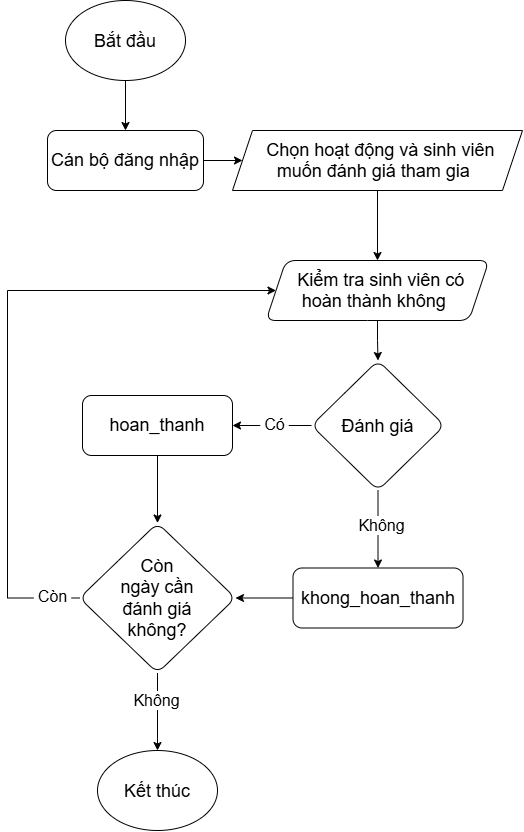

The diagram above was exported from draw.io. Its source (the exported page's mxGraphModel, read from the mxfile embedded in the PNG):
<mxGraphModel dx="2408" dy="690" grid="1" gridSize="10" guides="1" tooltips="1" connect="1" arrows="1" fold="1" page="1" pageScale="1" pageWidth="827" pageHeight="1169" math="0" shadow="0">
  <root>
    <mxCell id="0" />
    <mxCell id="1" parent="0" />
    <mxCell id="67FM_VwG8B1D8XVFT6Ey-5" edge="1" parent="1" source="67FM_VwG8B1D8XVFT6Ey-1" style="edgeStyle=orthogonalEdgeStyle;rounded=0;orthogonalLoop=1;jettySize=auto;html=1;defaultLabelBackgroundColor=page;labelPadding=0 4;" target="67FM_VwG8B1D8XVFT6Ey-4" value="">
      <mxGeometry relative="1" as="geometry" />
    </mxCell>
    <mxCell id="67FM_VwG8B1D8XVFT6Ey-1" parent="1" style="ellipse;whiteSpace=wrap;html=1;shapeInside=1;" value="&lt;font style=&quot;font-size: 18px;&quot;&gt;Bắt đầu&lt;/font&gt;" vertex="1">
      <mxGeometry height="80" width="120" x="-602" y="110" as="geometry" />
    </mxCell>
    <mxCell id="67FM_VwG8B1D8XVFT6Ey-7" edge="1" parent="1" source="67FM_VwG8B1D8XVFT6Ey-4" style="edgeStyle=orthogonalEdgeStyle;rounded=0;orthogonalLoop=1;jettySize=auto;html=1;defaultLabelBackgroundColor=page;labelPadding=0 4;" target="67FM_VwG8B1D8XVFT6Ey-6">
      <mxGeometry relative="1" as="geometry" />
    </mxCell>
    <mxCell id="67FM_VwG8B1D8XVFT6Ey-4" parent="1" style="rounded=1;whiteSpace=wrap;html=1;" value="&lt;font style=&quot;font-size: 18px;&quot;&gt;Cán bộ đăng nhập&lt;/font&gt;" vertex="1">
      <mxGeometry height="60" width="156" x="-620" y="240" as="geometry" />
    </mxCell>
    <mxCell id="4uB4UfLnJZZoDYf09n8q-1" edge="1" parent="1" source="67FM_VwG8B1D8XVFT6Ey-6" style="edgeStyle=orthogonalEdgeStyle;rounded=0;orthogonalLoop=1;jettySize=auto;html=1;defaultLabelBackgroundColor=page;labelPadding=0 4;" target="67FM_VwG8B1D8XVFT6Ey-11">
      <mxGeometry relative="1" as="geometry" />
    </mxCell>
    <mxCell id="67FM_VwG8B1D8XVFT6Ey-6" parent="1" style="shape=parallelogram;perimeter=parallelogramPerimeter;whiteSpace=wrap;html=1;shapeInside=1;fixedSize=1;" value="&lt;font style=&quot;font-size: 18px;&quot;&gt;Chọn hoạt động và sinh viên muốn đánh giá tham gia&lt;/font&gt;" vertex="1">
      <mxGeometry height="60" width="290" x="-435" y="240" as="geometry" />
    </mxCell>
    <mxCell id="67FM_VwG8B1D8XVFT6Ey-14" edge="1" parent="1" source="67FM_VwG8B1D8XVFT6Ey-11" style="edgeStyle=orthogonalEdgeStyle;rounded=0;orthogonalLoop=1;jettySize=auto;html=1;defaultLabelBackgroundColor=page;labelPadding=0 4;" target="67FM_VwG8B1D8XVFT6Ey-13" value="">
      <mxGeometry relative="1" as="geometry" />
    </mxCell>
    <mxCell id="67FM_VwG8B1D8XVFT6Ey-11" parent="1" style="shape=parallelogram;perimeter=parallelogramPerimeter;whiteSpace=wrap;html=1;shapeInside=1;fixedSize=1;rounded=1;" value="&lt;font style=&quot;font-size: 18px;&quot;&gt;Kiểm tra sinh viên có hoàn thành không&lt;/font&gt;" vertex="1">
      <mxGeometry height="60" width="223" x="-401.5" y="370" as="geometry" />
    </mxCell>
    <mxCell id="67FM_VwG8B1D8XVFT6Ey-16" edge="1" parent="1" source="67FM_VwG8B1D8XVFT6Ey-13" style="edgeStyle=orthogonalEdgeStyle;rounded=0;orthogonalLoop=1;jettySize=auto;html=1;defaultLabelBackgroundColor=page;labelPadding=0 4;fontSize=16;" target="67FM_VwG8B1D8XVFT6Ey-15" value="">
      <mxGeometry relative="1" as="geometry" />
    </mxCell>
    <mxCell id="67FM_VwG8B1D8XVFT6Ey-26" connectable="0" parent="67FM_VwG8B1D8XVFT6Ey-16" style="edgeLabel;html=1;align=center;verticalAlign=middle;resizable=0;points=[];inheritText=1;fontSize=16;defaultLabelBackgroundColor=page;labelPadding=0 4;" value="Có" vertex="1">
      <mxGeometry relative="1" x="-0.0396" y="-2" as="geometry">
        <mxPoint as="offset" />
      </mxGeometry>
    </mxCell>
    <mxCell id="67FM_VwG8B1D8XVFT6Ey-18" edge="1" parent="1" source="67FM_VwG8B1D8XVFT6Ey-13" style="edgeStyle=orthogonalEdgeStyle;rounded=0;orthogonalLoop=1;jettySize=auto;html=1;defaultLabelBackgroundColor=page;labelPadding=0 4;fontSize=16;" target="67FM_VwG8B1D8XVFT6Ey-17" value="">
      <mxGeometry relative="1" as="geometry" />
    </mxCell>
    <mxCell id="67FM_VwG8B1D8XVFT6Ey-27" connectable="0" parent="67FM_VwG8B1D8XVFT6Ey-18" style="edgeLabel;html=1;align=center;verticalAlign=middle;resizable=0;points=[];inheritText=1;fontSize=16;defaultLabelBackgroundColor=page;labelPadding=0 4;" value="Không" vertex="1">
      <mxGeometry relative="1" x="-0.1261" y="3" as="geometry">
        <mxPoint as="offset" />
      </mxGeometry>
    </mxCell>
    <mxCell id="67FM_VwG8B1D8XVFT6Ey-13" parent="1" style="rhombus;whiteSpace=wrap;html=1;shapeInside=1;rounded=1;" value="&lt;font style=&quot;font-size: 18px;&quot;&gt;Đánh giá&lt;/font&gt;" vertex="1">
      <mxGeometry height="130" width="133" x="-356" y="470" as="geometry" />
    </mxCell>
    <mxCell id="4uB4UfLnJZZoDYf09n8q-3" edge="1" parent="1" source="67FM_VwG8B1D8XVFT6Ey-15" style="edgeStyle=orthogonalEdgeStyle;rounded=0;orthogonalLoop=1;jettySize=auto;html=1;defaultLabelBackgroundColor=page;labelPadding=0 4;" target="67FM_VwG8B1D8XVFT6Ey-19">
      <mxGeometry relative="1" as="geometry" />
    </mxCell>
    <mxCell id="67FM_VwG8B1D8XVFT6Ey-15" parent="1" style="rounded=1;whiteSpace=wrap;html=1;" value="&lt;font style=&quot;font-size: 18px;&quot;&gt;hoan_thanh&lt;/font&gt;" vertex="1">
      <mxGeometry height="60" width="150" x="-585" y="505" as="geometry" />
    </mxCell>
    <mxCell id="4uB4UfLnJZZoDYf09n8q-8" edge="1" parent="1" source="67FM_VwG8B1D8XVFT6Ey-17" style="edgeStyle=orthogonalEdgeStyle;rounded=0;orthogonalLoop=1;jettySize=auto;html=1;defaultLabelBackgroundColor=page;labelPadding=0 4;" target="67FM_VwG8B1D8XVFT6Ey-19">
      <mxGeometry relative="1" as="geometry" />
    </mxCell>
    <mxCell id="67FM_VwG8B1D8XVFT6Ey-17" parent="1" style="rounded=1;whiteSpace=wrap;html=1;" value="&lt;font style=&quot;font-size: 18px;&quot;&gt;khong_hoan_thanh&lt;/font&gt;" vertex="1">
      <mxGeometry height="60" width="170" x="-374.5" y="677.5" as="geometry" />
    </mxCell>
    <mxCell id="4uB4UfLnJZZoDYf09n8q-9" edge="1" parent="1" source="67FM_VwG8B1D8XVFT6Ey-19" style="edgeStyle=orthogonalEdgeStyle;rounded=0;orthogonalLoop=1;jettySize=auto;html=1;defaultLabelBackgroundColor=page;labelPadding=0 4;fontSize=16;" target="67FM_VwG8B1D8XVFT6Ey-11">
      <mxGeometry relative="1" as="geometry">
        <Array as="points">
          <mxPoint x="-660" y="707.5" />
          <mxPoint x="-660" y="400" />
        </Array>
      </mxGeometry>
    </mxCell>
    <mxCell id="4uB4UfLnJZZoDYf09n8q-12" connectable="0" parent="4uB4UfLnJZZoDYf09n8q-9" style="edgeLabel;html=1;align=center;verticalAlign=middle;resizable=0;points=[];inheritText=1;fontSize=16;defaultLabelBackgroundColor=page;labelPadding=0 4;" value="Còn" vertex="1">
      <mxGeometry relative="1" x="-0.9127" y="-2" as="geometry">
        <mxPoint as="offset" />
      </mxGeometry>
    </mxCell>
    <mxCell id="4uB4UfLnJZZoDYf09n8q-10" edge="1" parent="1" source="67FM_VwG8B1D8XVFT6Ey-19" style="edgeStyle=orthogonalEdgeStyle;rounded=0;orthogonalLoop=1;jettySize=auto;html=1;defaultLabelBackgroundColor=page;labelPadding=0 4;fontSize=16;" target="67FM_VwG8B1D8XVFT6Ey-23">
      <mxGeometry relative="1" as="geometry" />
    </mxCell>
    <mxCell id="4uB4UfLnJZZoDYf09n8q-13" connectable="0" parent="4uB4UfLnJZZoDYf09n8q-10" style="edgeLabel;html=1;align=center;verticalAlign=middle;resizable=0;points=[];inheritText=1;fontSize=16;defaultLabelBackgroundColor=page;labelPadding=0 4;" value="Không" vertex="1">
      <mxGeometry relative="1" x="-0.2903" y="-2" as="geometry">
        <mxPoint y="-1" as="offset" />
      </mxGeometry>
    </mxCell>
    <mxCell id="67FM_VwG8B1D8XVFT6Ey-19" parent="1" style="rhombus;whiteSpace=wrap;html=1;shapeInside=1;rounded=1;" value="&lt;font style=&quot;font-size: 18px;&quot;&gt;Còn ngày cần đánh giá không?&lt;/font&gt;" vertex="1">
      <mxGeometry height="150" width="156" x="-588" y="632.5" as="geometry" />
    </mxCell>
    <mxCell id="67FM_VwG8B1D8XVFT6Ey-23" parent="1" style="ellipse;whiteSpace=wrap;html=1;shapeInside=1;" value="&lt;font style=&quot;font-size: 18px;&quot;&gt;Kết thúc&lt;/font&gt;" vertex="1">
      <mxGeometry height="80" width="120" x="-570" y="860" as="geometry" />
    </mxCell>
  </root>
</mxGraphModel>